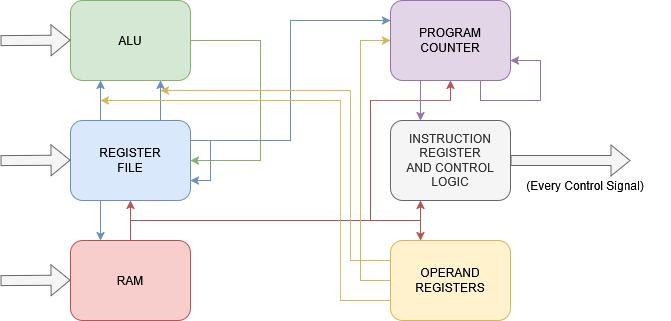

The diagram above was exported from draw.io. Its source (the exported page's mxGraphModel, read from the mxfile embedded in the PNG):
<mxGraphModel dx="1042" dy="611" grid="1" gridSize="10" guides="1" tooltips="1" connect="1" arrows="1" fold="1" page="1" pageScale="1" pageWidth="850" pageHeight="1100" math="0" shadow="0">
  <root>
    <mxCell id="0" />
    <mxCell id="1" parent="0" />
    <mxCell id="JsOeFPtG616_NI8FvEN--14" style="edgeStyle=orthogonalEdgeStyle;rounded=0;orthogonalLoop=1;jettySize=auto;html=1;exitX=1;exitY=0.5;exitDx=0;exitDy=0;entryX=1;entryY=0.5;entryDx=0;entryDy=0;fillColor=#d5e8d4;strokeColor=#82b366;" edge="1" parent="1" source="JsOeFPtG616_NI8FvEN--1" target="JsOeFPtG616_NI8FvEN--2">
      <mxGeometry relative="1" as="geometry">
        <mxPoint x="240" y="200" as="targetPoint" />
        <Array as="points">
          <mxPoint x="270" y="80" />
          <mxPoint x="270" y="200" />
        </Array>
      </mxGeometry>
    </mxCell>
    <mxCell id="JsOeFPtG616_NI8FvEN--1" value="&lt;div&gt;ALU&lt;/div&gt;" style="rounded=1;whiteSpace=wrap;html=1;fillColor=#d5e8d4;strokeColor=#82b366;" vertex="1" parent="1">
      <mxGeometry x="80" y="40" width="120" height="80" as="geometry" />
    </mxCell>
    <mxCell id="JsOeFPtG616_NI8FvEN--9" style="edgeStyle=orthogonalEdgeStyle;rounded=0;orthogonalLoop=1;jettySize=auto;html=1;exitX=0.75;exitY=0;exitDx=0;exitDy=0;entryX=0.75;entryY=1;entryDx=0;entryDy=0;fillColor=#dae8fc;strokeColor=#6c8ebf;" edge="1" parent="1" source="JsOeFPtG616_NI8FvEN--2" target="JsOeFPtG616_NI8FvEN--1">
      <mxGeometry relative="1" as="geometry" />
    </mxCell>
    <mxCell id="JsOeFPtG616_NI8FvEN--10" style="edgeStyle=orthogonalEdgeStyle;rounded=0;orthogonalLoop=1;jettySize=auto;html=1;exitX=0.25;exitY=0;exitDx=0;exitDy=0;entryX=0.25;entryY=1;entryDx=0;entryDy=0;fillColor=#dae8fc;strokeColor=#6c8ebf;" edge="1" parent="1" source="JsOeFPtG616_NI8FvEN--2" target="JsOeFPtG616_NI8FvEN--1">
      <mxGeometry relative="1" as="geometry" />
    </mxCell>
    <mxCell id="JsOeFPtG616_NI8FvEN--26" style="edgeStyle=orthogonalEdgeStyle;rounded=0;orthogonalLoop=1;jettySize=auto;html=1;exitX=0.25;exitY=1;exitDx=0;exitDy=0;entryX=0.25;entryY=0;entryDx=0;entryDy=0;fillColor=#dae8fc;strokeColor=#6c8ebf;" edge="1" parent="1" source="JsOeFPtG616_NI8FvEN--2" target="JsOeFPtG616_NI8FvEN--3">
      <mxGeometry relative="1" as="geometry" />
    </mxCell>
    <mxCell id="JsOeFPtG616_NI8FvEN--27" style="edgeStyle=orthogonalEdgeStyle;rounded=0;orthogonalLoop=1;jettySize=auto;html=1;exitX=1;exitY=0.25;exitDx=0;exitDy=0;entryX=0;entryY=0.25;entryDx=0;entryDy=0;fillColor=#dae8fc;strokeColor=#6c8ebf;" edge="1" parent="1" source="JsOeFPtG616_NI8FvEN--2" target="JsOeFPtG616_NI8FvEN--4">
      <mxGeometry relative="1" as="geometry" />
    </mxCell>
    <mxCell id="JsOeFPtG616_NI8FvEN--2" value="&lt;div&gt;REGISTER&lt;/div&gt;&lt;div&gt;FILE&lt;/div&gt;" style="rounded=1;whiteSpace=wrap;html=1;fillColor=#dae8fc;strokeColor=#6c8ebf;" vertex="1" parent="1">
      <mxGeometry x="80" y="160" width="120" height="80" as="geometry" />
    </mxCell>
    <mxCell id="JsOeFPtG616_NI8FvEN--15" style="edgeStyle=orthogonalEdgeStyle;rounded=0;orthogonalLoop=1;jettySize=auto;html=1;exitX=0.5;exitY=0;exitDx=0;exitDy=0;entryX=0.5;entryY=1;entryDx=0;entryDy=0;fillColor=#f8cecc;strokeColor=#b85450;" edge="1" parent="1" source="JsOeFPtG616_NI8FvEN--3" target="JsOeFPtG616_NI8FvEN--2">
      <mxGeometry relative="1" as="geometry" />
    </mxCell>
    <mxCell id="JsOeFPtG616_NI8FvEN--16" style="edgeStyle=orthogonalEdgeStyle;rounded=0;orthogonalLoop=1;jettySize=auto;html=1;exitX=0.5;exitY=0;exitDx=0;exitDy=0;entryX=0.25;entryY=1;entryDx=0;entryDy=0;fillColor=#f8cecc;strokeColor=#b85450;" edge="1" parent="1" source="JsOeFPtG616_NI8FvEN--3" target="JsOeFPtG616_NI8FvEN--5">
      <mxGeometry relative="1" as="geometry" />
    </mxCell>
    <mxCell id="JsOeFPtG616_NI8FvEN--17" style="edgeStyle=orthogonalEdgeStyle;rounded=0;orthogonalLoop=1;jettySize=auto;html=1;exitX=0.5;exitY=0;exitDx=0;exitDy=0;entryX=0.25;entryY=0;entryDx=0;entryDy=0;fillColor=#f8cecc;strokeColor=#b85450;" edge="1" parent="1" source="JsOeFPtG616_NI8FvEN--3" target="JsOeFPtG616_NI8FvEN--6">
      <mxGeometry relative="1" as="geometry" />
    </mxCell>
    <mxCell id="JsOeFPtG616_NI8FvEN--19" style="edgeStyle=orthogonalEdgeStyle;rounded=0;orthogonalLoop=1;jettySize=auto;html=1;exitX=0.5;exitY=0;exitDx=0;exitDy=0;entryX=0.5;entryY=1;entryDx=0;entryDy=0;fillColor=#f8cecc;strokeColor=#b85450;" edge="1" parent="1" source="JsOeFPtG616_NI8FvEN--3" target="JsOeFPtG616_NI8FvEN--4">
      <mxGeometry relative="1" as="geometry">
        <Array as="points">
          <mxPoint x="140" y="260" />
          <mxPoint x="380" y="260" />
          <mxPoint x="380" y="140" />
          <mxPoint x="460" y="140" />
        </Array>
      </mxGeometry>
    </mxCell>
    <mxCell id="JsOeFPtG616_NI8FvEN--3" value="&lt;div&gt;RAM&lt;/div&gt;" style="rounded=1;whiteSpace=wrap;html=1;fillColor=#f8cecc;strokeColor=#b85450;" vertex="1" parent="1">
      <mxGeometry x="80" y="280" width="120" height="80" as="geometry" />
    </mxCell>
    <mxCell id="JsOeFPtG616_NI8FvEN--33" style="edgeStyle=orthogonalEdgeStyle;rounded=0;orthogonalLoop=1;jettySize=auto;html=1;exitX=0.25;exitY=1;exitDx=0;exitDy=0;entryX=0.25;entryY=0;entryDx=0;entryDy=0;fillColor=#e1d5e7;strokeColor=#9673a6;" edge="1" parent="1" source="JsOeFPtG616_NI8FvEN--4" target="JsOeFPtG616_NI8FvEN--5">
      <mxGeometry relative="1" as="geometry" />
    </mxCell>
    <mxCell id="JsOeFPtG616_NI8FvEN--4" value="&lt;div&gt;PROGRAM&lt;/div&gt;&lt;div&gt;COUNTER&lt;/div&gt;" style="rounded=1;whiteSpace=wrap;html=1;fillColor=#e1d5e7;strokeColor=#9673a6;" vertex="1" parent="1">
      <mxGeometry x="400" y="40" width="120" height="80" as="geometry" />
    </mxCell>
    <mxCell id="JsOeFPtG616_NI8FvEN--5" value="&lt;div&gt;INSTRUCTION&lt;/div&gt;&lt;div&gt;REGISTER&lt;/div&gt;&lt;div&gt;AND CONTROL&lt;/div&gt;&lt;div&gt;LOGIC&lt;/div&gt;" style="rounded=1;whiteSpace=wrap;html=1;fillColor=#f5f5f5;strokeColor=#666666;fontColor=#333333;" vertex="1" parent="1">
      <mxGeometry x="400" y="160" width="120" height="80" as="geometry" />
    </mxCell>
    <mxCell id="JsOeFPtG616_NI8FvEN--12" style="edgeStyle=orthogonalEdgeStyle;rounded=0;orthogonalLoop=1;jettySize=auto;html=1;exitX=0;exitY=0.25;exitDx=0;exitDy=0;fillColor=#fff2cc;strokeColor=#d6b656;" edge="1" parent="1" source="JsOeFPtG616_NI8FvEN--6">
      <mxGeometry relative="1" as="geometry">
        <mxPoint x="170" y="130" as="targetPoint" />
        <Array as="points">
          <mxPoint x="360" y="300" />
          <mxPoint x="360" y="130" />
        </Array>
      </mxGeometry>
    </mxCell>
    <mxCell id="JsOeFPtG616_NI8FvEN--13" style="edgeStyle=orthogonalEdgeStyle;rounded=0;orthogonalLoop=1;jettySize=auto;html=1;exitX=0;exitY=0.75;exitDx=0;exitDy=0;fillColor=#fff2cc;strokeColor=#d6b656;" edge="1" parent="1" source="JsOeFPtG616_NI8FvEN--6">
      <mxGeometry relative="1" as="geometry">
        <mxPoint x="110" y="140" as="targetPoint" />
        <Array as="points">
          <mxPoint x="350" y="340" />
          <mxPoint x="350" y="140" />
        </Array>
      </mxGeometry>
    </mxCell>
    <mxCell id="JsOeFPtG616_NI8FvEN--21" style="edgeStyle=orthogonalEdgeStyle;rounded=0;orthogonalLoop=1;jettySize=auto;html=1;exitX=0;exitY=0.5;exitDx=0;exitDy=0;entryX=0;entryY=0.5;entryDx=0;entryDy=0;fillColor=#fff2cc;strokeColor=#d6b656;" edge="1" parent="1" source="JsOeFPtG616_NI8FvEN--6" target="JsOeFPtG616_NI8FvEN--4">
      <mxGeometry relative="1" as="geometry">
        <mxPoint x="370" y="80" as="targetPoint" />
        <Array as="points">
          <mxPoint x="370" y="320" />
          <mxPoint x="370" y="80" />
        </Array>
      </mxGeometry>
    </mxCell>
    <mxCell id="JsOeFPtG616_NI8FvEN--6" value="&lt;div&gt;OPERAND&lt;/div&gt;&lt;div&gt;REGISTERS&lt;/div&gt;" style="rounded=1;whiteSpace=wrap;html=1;fillColor=#fff2cc;strokeColor=#d6b656;" vertex="1" parent="1">
      <mxGeometry x="400" y="280" width="120" height="80" as="geometry" />
    </mxCell>
    <mxCell id="JsOeFPtG616_NI8FvEN--18" style="edgeStyle=orthogonalEdgeStyle;rounded=0;orthogonalLoop=1;jettySize=auto;html=1;exitX=0.75;exitY=1;exitDx=0;exitDy=0;entryX=1;entryY=0.75;entryDx=0;entryDy=0;fillColor=#e1d5e7;strokeColor=#9673a6;" edge="1" parent="1" source="JsOeFPtG616_NI8FvEN--4" target="JsOeFPtG616_NI8FvEN--4">
      <mxGeometry relative="1" as="geometry">
        <Array as="points">
          <mxPoint x="490" y="140" />
          <mxPoint x="550" y="140" />
          <mxPoint x="550" y="100" />
        </Array>
      </mxGeometry>
    </mxCell>
    <mxCell id="JsOeFPtG616_NI8FvEN--20" style="edgeStyle=orthogonalEdgeStyle;rounded=0;orthogonalLoop=1;jettySize=auto;html=1;exitX=1;exitY=0.25;exitDx=0;exitDy=0;entryX=1;entryY=0.75;entryDx=0;entryDy=0;fillColor=#dae8fc;strokeColor=#6c8ebf;" edge="1" parent="1" source="JsOeFPtG616_NI8FvEN--2" target="JsOeFPtG616_NI8FvEN--2">
      <mxGeometry relative="1" as="geometry" />
    </mxCell>
    <mxCell id="JsOeFPtG616_NI8FvEN--23" value="" style="shape=flexArrow;endArrow=classic;html=1;rounded=0;exitX=1;exitY=0.5;exitDx=0;exitDy=0;fillColor=#f5f5f5;strokeColor=#666666;" edge="1" parent="1" source="JsOeFPtG616_NI8FvEN--5">
      <mxGeometry width="50" height="50" relative="1" as="geometry">
        <mxPoint x="400" y="350" as="sourcePoint" />
        <mxPoint x="640" y="200" as="targetPoint" />
      </mxGeometry>
    </mxCell>
    <mxCell id="JsOeFPtG616_NI8FvEN--25" value="(Every Control Signal)" style="text;html=1;align=center;verticalAlign=middle;whiteSpace=wrap;rounded=0;" vertex="1" parent="1">
      <mxGeometry x="510" y="210" width="170" height="30" as="geometry" />
    </mxCell>
    <mxCell id="JsOeFPtG616_NI8FvEN--28" value="" style="shape=flexArrow;endArrow=classic;html=1;rounded=0;fillColor=#f5f5f5;strokeColor=#666666;" edge="1" parent="1">
      <mxGeometry width="50" height="50" relative="1" as="geometry">
        <mxPoint x="10" y="80" as="sourcePoint" />
        <mxPoint x="80" y="79.5" as="targetPoint" />
      </mxGeometry>
    </mxCell>
    <mxCell id="JsOeFPtG616_NI8FvEN--29" value="" style="shape=flexArrow;endArrow=classic;html=1;rounded=0;fillColor=#f5f5f5;strokeColor=#666666;" edge="1" parent="1">
      <mxGeometry width="50" height="50" relative="1" as="geometry">
        <mxPoint x="10" y="200" as="sourcePoint" />
        <mxPoint x="80" y="199.5" as="targetPoint" />
      </mxGeometry>
    </mxCell>
    <mxCell id="JsOeFPtG616_NI8FvEN--30" value="" style="shape=flexArrow;endArrow=classic;html=1;rounded=0;fillColor=#f5f5f5;strokeColor=#666666;" edge="1" parent="1">
      <mxGeometry width="50" height="50" relative="1" as="geometry">
        <mxPoint x="10" y="320" as="sourcePoint" />
        <mxPoint x="80" y="319.5" as="targetPoint" />
      </mxGeometry>
    </mxCell>
  </root>
</mxGraphModel>